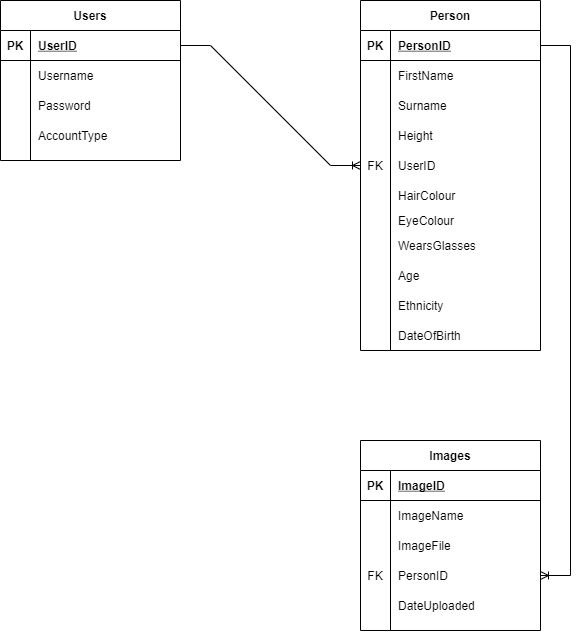

The diagram above was exported from draw.io. Its source (the exported page's mxGraphModel, read from the mxfile embedded in the PNG):
<mxGraphModel dx="1718" dy="935" grid="1" gridSize="10" guides="1" tooltips="1" connect="1" arrows="1" fold="1" page="1" pageScale="1" pageWidth="850" pageHeight="1100" math="0" shadow="0">
  <root>
    <mxCell id="0" />
    <mxCell id="1" parent="0" />
    <mxCell id="mtQ0OKtnIG4qSu7oZ8Ih-1" value="Users" style="shape=table;startSize=30;container=1;collapsible=1;childLayout=tableLayout;fixedRows=1;rowLines=0;fontStyle=1;align=center;resizeLast=1;fillColor=default;strokeColor=default;fontColor=default;" parent="1" vertex="1">
      <mxGeometry x="40" y="80" width="180" height="160" as="geometry" />
    </mxCell>
    <mxCell id="mtQ0OKtnIG4qSu7oZ8Ih-2" value="" style="shape=partialRectangle;collapsible=0;dropTarget=0;pointerEvents=0;fillColor=none;top=0;left=0;bottom=1;right=0;points=[[0,0.5],[1,0.5]];portConstraint=eastwest;" parent="mtQ0OKtnIG4qSu7oZ8Ih-1" vertex="1">
      <mxGeometry y="30" width="180" height="30" as="geometry" />
    </mxCell>
    <mxCell id="mtQ0OKtnIG4qSu7oZ8Ih-3" value="PK" style="shape=partialRectangle;connectable=0;fillColor=none;top=0;left=0;bottom=0;right=0;fontStyle=1;overflow=hidden;" parent="mtQ0OKtnIG4qSu7oZ8Ih-2" vertex="1">
      <mxGeometry width="30" height="30" as="geometry">
        <mxRectangle width="30" height="30" as="alternateBounds" />
      </mxGeometry>
    </mxCell>
    <mxCell id="mtQ0OKtnIG4qSu7oZ8Ih-4" value="UserID" style="shape=partialRectangle;connectable=0;fillColor=none;top=0;left=0;bottom=0;right=0;align=left;spacingLeft=6;fontStyle=5;overflow=hidden;fontColor=default;" parent="mtQ0OKtnIG4qSu7oZ8Ih-2" vertex="1">
      <mxGeometry x="30" width="150" height="30" as="geometry">
        <mxRectangle width="150" height="30" as="alternateBounds" />
      </mxGeometry>
    </mxCell>
    <mxCell id="mtQ0OKtnIG4qSu7oZ8Ih-5" value="" style="shape=partialRectangle;collapsible=0;dropTarget=0;pointerEvents=0;fillColor=none;top=0;left=0;bottom=0;right=0;points=[[0,0.5],[1,0.5]];portConstraint=eastwest;" parent="mtQ0OKtnIG4qSu7oZ8Ih-1" vertex="1">
      <mxGeometry y="60" width="180" height="30" as="geometry" />
    </mxCell>
    <mxCell id="mtQ0OKtnIG4qSu7oZ8Ih-6" value="" style="shape=partialRectangle;connectable=0;fillColor=none;top=0;left=0;bottom=0;right=0;editable=1;overflow=hidden;" parent="mtQ0OKtnIG4qSu7oZ8Ih-5" vertex="1">
      <mxGeometry width="30" height="30" as="geometry">
        <mxRectangle width="30" height="30" as="alternateBounds" />
      </mxGeometry>
    </mxCell>
    <mxCell id="mtQ0OKtnIG4qSu7oZ8Ih-7" value="Username" style="shape=partialRectangle;connectable=0;fillColor=none;top=0;left=0;bottom=0;right=0;align=left;spacingLeft=6;overflow=hidden;fontColor=default;" parent="mtQ0OKtnIG4qSu7oZ8Ih-5" vertex="1">
      <mxGeometry x="30" width="150" height="30" as="geometry">
        <mxRectangle width="150" height="30" as="alternateBounds" />
      </mxGeometry>
    </mxCell>
    <mxCell id="mtQ0OKtnIG4qSu7oZ8Ih-8" value="" style="shape=partialRectangle;collapsible=0;dropTarget=0;pointerEvents=0;fillColor=none;top=0;left=0;bottom=0;right=0;points=[[0,0.5],[1,0.5]];portConstraint=eastwest;" parent="mtQ0OKtnIG4qSu7oZ8Ih-1" vertex="1">
      <mxGeometry y="90" width="180" height="30" as="geometry" />
    </mxCell>
    <mxCell id="mtQ0OKtnIG4qSu7oZ8Ih-9" value="" style="shape=partialRectangle;connectable=0;fillColor=none;top=0;left=0;bottom=0;right=0;editable=1;overflow=hidden;" parent="mtQ0OKtnIG4qSu7oZ8Ih-8" vertex="1">
      <mxGeometry width="30" height="30" as="geometry">
        <mxRectangle width="30" height="30" as="alternateBounds" />
      </mxGeometry>
    </mxCell>
    <mxCell id="mtQ0OKtnIG4qSu7oZ8Ih-10" value="Password" style="shape=partialRectangle;connectable=0;fillColor=none;top=0;left=0;bottom=0;right=0;align=left;spacingLeft=6;overflow=hidden;fontColor=default;" parent="mtQ0OKtnIG4qSu7oZ8Ih-8" vertex="1">
      <mxGeometry x="30" width="150" height="30" as="geometry">
        <mxRectangle width="150" height="30" as="alternateBounds" />
      </mxGeometry>
    </mxCell>
    <mxCell id="mtQ0OKtnIG4qSu7oZ8Ih-11" value="" style="shape=partialRectangle;collapsible=0;dropTarget=0;pointerEvents=0;fillColor=none;top=0;left=0;bottom=0;right=0;points=[[0,0.5],[1,0.5]];portConstraint=eastwest;" parent="mtQ0OKtnIG4qSu7oZ8Ih-1" vertex="1">
      <mxGeometry y="120" width="180" height="30" as="geometry" />
    </mxCell>
    <mxCell id="mtQ0OKtnIG4qSu7oZ8Ih-12" value="" style="shape=partialRectangle;connectable=0;fillColor=none;top=0;left=0;bottom=0;right=0;editable=1;overflow=hidden;" parent="mtQ0OKtnIG4qSu7oZ8Ih-11" vertex="1">
      <mxGeometry width="30" height="30" as="geometry">
        <mxRectangle width="30" height="30" as="alternateBounds" />
      </mxGeometry>
    </mxCell>
    <mxCell id="mtQ0OKtnIG4qSu7oZ8Ih-13" value="AccountType" style="shape=partialRectangle;connectable=0;fillColor=none;top=0;left=0;bottom=0;right=0;align=left;spacingLeft=6;overflow=hidden;fontColor=default;" parent="mtQ0OKtnIG4qSu7oZ8Ih-11" vertex="1">
      <mxGeometry x="30" width="150" height="30" as="geometry">
        <mxRectangle width="150" height="30" as="alternateBounds" />
      </mxGeometry>
    </mxCell>
    <mxCell id="mtQ0OKtnIG4qSu7oZ8Ih-14" value="Person" style="shape=table;startSize=30;container=1;collapsible=1;childLayout=tableLayout;fixedRows=1;rowLines=0;fontStyle=1;align=center;resizeLast=1;fontColor=default;strokeColor=default;fillColor=default;" parent="1" vertex="1">
      <mxGeometry x="400" y="80" width="180" height="350" as="geometry" />
    </mxCell>
    <mxCell id="mtQ0OKtnIG4qSu7oZ8Ih-15" value="" style="shape=partialRectangle;collapsible=0;dropTarget=0;pointerEvents=0;fillColor=none;top=0;left=0;bottom=1;right=0;points=[[0,0.5],[1,0.5]];portConstraint=eastwest;fontColor=default;strokeColor=default;" parent="mtQ0OKtnIG4qSu7oZ8Ih-14" vertex="1">
      <mxGeometry y="30" width="180" height="30" as="geometry" />
    </mxCell>
    <mxCell id="mtQ0OKtnIG4qSu7oZ8Ih-16" value="PK" style="shape=partialRectangle;connectable=0;fillColor=none;top=0;left=0;bottom=0;right=0;fontStyle=1;overflow=hidden;fontColor=default;strokeColor=default;" parent="mtQ0OKtnIG4qSu7oZ8Ih-15" vertex="1">
      <mxGeometry width="30" height="30" as="geometry">
        <mxRectangle width="30" height="30" as="alternateBounds" />
      </mxGeometry>
    </mxCell>
    <mxCell id="mtQ0OKtnIG4qSu7oZ8Ih-17" value="PersonID" style="shape=partialRectangle;connectable=0;fillColor=none;top=0;left=0;bottom=0;right=0;align=left;spacingLeft=6;fontStyle=5;overflow=hidden;fontColor=default;strokeColor=default;" parent="mtQ0OKtnIG4qSu7oZ8Ih-15" vertex="1">
      <mxGeometry x="30" width="150" height="30" as="geometry">
        <mxRectangle width="150" height="30" as="alternateBounds" />
      </mxGeometry>
    </mxCell>
    <mxCell id="mtQ0OKtnIG4qSu7oZ8Ih-18" value="" style="shape=partialRectangle;collapsible=0;dropTarget=0;pointerEvents=0;fillColor=none;top=0;left=0;bottom=0;right=0;points=[[0,0.5],[1,0.5]];portConstraint=eastwest;fontColor=default;strokeColor=default;" parent="mtQ0OKtnIG4qSu7oZ8Ih-14" vertex="1">
      <mxGeometry y="60" width="180" height="30" as="geometry" />
    </mxCell>
    <mxCell id="mtQ0OKtnIG4qSu7oZ8Ih-19" value="" style="shape=partialRectangle;connectable=0;fillColor=none;top=0;left=0;bottom=0;right=0;editable=1;overflow=hidden;fontColor=default;strokeColor=default;" parent="mtQ0OKtnIG4qSu7oZ8Ih-18" vertex="1">
      <mxGeometry width="30" height="30" as="geometry">
        <mxRectangle width="30" height="30" as="alternateBounds" />
      </mxGeometry>
    </mxCell>
    <mxCell id="mtQ0OKtnIG4qSu7oZ8Ih-20" value="FirstName" style="shape=partialRectangle;connectable=0;fillColor=none;top=0;left=0;bottom=0;right=0;align=left;spacingLeft=6;overflow=hidden;fontColor=default;strokeColor=default;" parent="mtQ0OKtnIG4qSu7oZ8Ih-18" vertex="1">
      <mxGeometry x="30" width="150" height="30" as="geometry">
        <mxRectangle width="150" height="30" as="alternateBounds" />
      </mxGeometry>
    </mxCell>
    <mxCell id="65Yi3UP2xb8igxk3vhRQ-15" value="" style="shape=partialRectangle;collapsible=0;dropTarget=0;pointerEvents=0;fillColor=none;top=0;left=0;bottom=0;right=0;points=[[0,0.5],[1,0.5]];portConstraint=eastwest;" vertex="1" parent="mtQ0OKtnIG4qSu7oZ8Ih-14">
      <mxGeometry y="90" width="180" height="30" as="geometry" />
    </mxCell>
    <mxCell id="65Yi3UP2xb8igxk3vhRQ-16" value="" style="shape=partialRectangle;connectable=0;fillColor=none;top=0;left=0;bottom=0;right=0;editable=1;overflow=hidden;" vertex="1" parent="65Yi3UP2xb8igxk3vhRQ-15">
      <mxGeometry width="30" height="30" as="geometry">
        <mxRectangle width="30" height="30" as="alternateBounds" />
      </mxGeometry>
    </mxCell>
    <mxCell id="65Yi3UP2xb8igxk3vhRQ-17" value="Surname" style="shape=partialRectangle;connectable=0;fillColor=none;top=0;left=0;bottom=0;right=0;align=left;spacingLeft=6;overflow=hidden;" vertex="1" parent="65Yi3UP2xb8igxk3vhRQ-15">
      <mxGeometry x="30" width="150" height="30" as="geometry">
        <mxRectangle width="150" height="30" as="alternateBounds" />
      </mxGeometry>
    </mxCell>
    <mxCell id="mtQ0OKtnIG4qSu7oZ8Ih-51" value="" style="shape=partialRectangle;collapsible=0;dropTarget=0;pointerEvents=0;fillColor=none;top=0;left=0;bottom=0;right=0;points=[[0,0.5],[1,0.5]];portConstraint=eastwest;fontColor=default;strokeColor=default;" parent="mtQ0OKtnIG4qSu7oZ8Ih-14" vertex="1">
      <mxGeometry y="120" width="180" height="30" as="geometry" />
    </mxCell>
    <mxCell id="mtQ0OKtnIG4qSu7oZ8Ih-52" value="" style="shape=partialRectangle;connectable=0;fillColor=none;top=0;left=0;bottom=0;right=0;editable=1;overflow=hidden;fontColor=default;strokeColor=default;" parent="mtQ0OKtnIG4qSu7oZ8Ih-51" vertex="1">
      <mxGeometry width="30" height="30" as="geometry">
        <mxRectangle width="30" height="30" as="alternateBounds" />
      </mxGeometry>
    </mxCell>
    <mxCell id="mtQ0OKtnIG4qSu7oZ8Ih-53" value="Height" style="shape=partialRectangle;connectable=0;fillColor=none;top=0;left=0;bottom=0;right=0;align=left;spacingLeft=6;overflow=hidden;fontColor=default;strokeColor=default;" parent="mtQ0OKtnIG4qSu7oZ8Ih-51" vertex="1">
      <mxGeometry x="30" width="150" height="30" as="geometry">
        <mxRectangle width="150" height="30" as="alternateBounds" />
      </mxGeometry>
    </mxCell>
    <mxCell id="mtQ0OKtnIG4qSu7oZ8Ih-27" value="" style="shape=partialRectangle;collapsible=0;dropTarget=0;pointerEvents=0;fillColor=none;top=0;left=0;bottom=0;right=0;points=[[0,0.5],[1,0.5]];portConstraint=eastwest;fontColor=default;strokeColor=default;" parent="mtQ0OKtnIG4qSu7oZ8Ih-14" vertex="1">
      <mxGeometry y="150" width="180" height="30" as="geometry" />
    </mxCell>
    <mxCell id="mtQ0OKtnIG4qSu7oZ8Ih-28" value="FK" style="shape=partialRectangle;connectable=0;fillColor=none;top=0;left=0;bottom=0;right=0;fontStyle=0;overflow=hidden;fontColor=default;strokeColor=default;" parent="mtQ0OKtnIG4qSu7oZ8Ih-27" vertex="1">
      <mxGeometry width="30" height="30" as="geometry">
        <mxRectangle width="30" height="30" as="alternateBounds" />
      </mxGeometry>
    </mxCell>
    <mxCell id="mtQ0OKtnIG4qSu7oZ8Ih-29" value="UserID" style="shape=partialRectangle;connectable=0;fillColor=none;top=0;left=0;bottom=0;right=0;align=left;spacingLeft=6;fontStyle=0;overflow=hidden;fontColor=default;strokeColor=default;" parent="mtQ0OKtnIG4qSu7oZ8Ih-27" vertex="1">
      <mxGeometry x="30" width="150" height="30" as="geometry">
        <mxRectangle width="150" height="30" as="alternateBounds" />
      </mxGeometry>
    </mxCell>
    <mxCell id="65Yi3UP2xb8igxk3vhRQ-2" value="" style="shape=partialRectangle;collapsible=0;dropTarget=0;pointerEvents=0;fillColor=none;top=0;left=0;bottom=0;right=0;points=[[0,0.5],[1,0.5]];portConstraint=eastwest;" vertex="1" parent="mtQ0OKtnIG4qSu7oZ8Ih-14">
      <mxGeometry y="180" width="180" height="30" as="geometry" />
    </mxCell>
    <mxCell id="65Yi3UP2xb8igxk3vhRQ-3" value="" style="shape=partialRectangle;connectable=0;fillColor=none;top=0;left=0;bottom=0;right=0;editable=1;overflow=hidden;" vertex="1" parent="65Yi3UP2xb8igxk3vhRQ-2">
      <mxGeometry width="30" height="30" as="geometry">
        <mxRectangle width="30" height="30" as="alternateBounds" />
      </mxGeometry>
    </mxCell>
    <mxCell id="65Yi3UP2xb8igxk3vhRQ-4" value="HairColour" style="shape=partialRectangle;connectable=0;fillColor=none;top=0;left=0;bottom=0;right=0;align=left;spacingLeft=6;overflow=hidden;" vertex="1" parent="65Yi3UP2xb8igxk3vhRQ-2">
      <mxGeometry x="30" width="150" height="30" as="geometry">
        <mxRectangle width="150" height="30" as="alternateBounds" />
      </mxGeometry>
    </mxCell>
    <mxCell id="mtQ0OKtnIG4qSu7oZ8Ih-21" value="" style="shape=partialRectangle;collapsible=0;dropTarget=0;pointerEvents=0;fillColor=none;top=0;left=0;bottom=0;right=0;points=[[0,0.5],[1,0.5]];portConstraint=eastwest;fontColor=default;strokeColor=default;" parent="mtQ0OKtnIG4qSu7oZ8Ih-14" vertex="1">
      <mxGeometry y="210" width="180" height="20" as="geometry" />
    </mxCell>
    <mxCell id="mtQ0OKtnIG4qSu7oZ8Ih-22" value="" style="shape=partialRectangle;connectable=0;fillColor=none;top=0;left=0;bottom=0;right=0;editable=1;overflow=hidden;fontColor=default;strokeColor=default;" parent="mtQ0OKtnIG4qSu7oZ8Ih-21" vertex="1">
      <mxGeometry width="30" height="20" as="geometry">
        <mxRectangle width="30" height="20" as="alternateBounds" />
      </mxGeometry>
    </mxCell>
    <mxCell id="mtQ0OKtnIG4qSu7oZ8Ih-23" value="EyeColour" style="shape=partialRectangle;connectable=0;fillColor=none;top=0;left=0;bottom=0;right=0;align=left;spacingLeft=6;overflow=hidden;fontColor=default;strokeColor=default;" parent="mtQ0OKtnIG4qSu7oZ8Ih-21" vertex="1">
      <mxGeometry x="30" width="150" height="20" as="geometry">
        <mxRectangle width="150" height="20" as="alternateBounds" />
      </mxGeometry>
    </mxCell>
    <mxCell id="65Yi3UP2xb8igxk3vhRQ-6" value="" style="shape=partialRectangle;collapsible=0;dropTarget=0;pointerEvents=0;fillColor=none;top=0;left=0;bottom=0;right=0;points=[[0,0.5],[1,0.5]];portConstraint=eastwest;" vertex="1" parent="mtQ0OKtnIG4qSu7oZ8Ih-14">
      <mxGeometry y="230" width="180" height="30" as="geometry" />
    </mxCell>
    <mxCell id="65Yi3UP2xb8igxk3vhRQ-7" value="" style="shape=partialRectangle;connectable=0;fillColor=none;top=0;left=0;bottom=0;right=0;editable=1;overflow=hidden;" vertex="1" parent="65Yi3UP2xb8igxk3vhRQ-6">
      <mxGeometry width="30" height="30" as="geometry">
        <mxRectangle width="30" height="30" as="alternateBounds" />
      </mxGeometry>
    </mxCell>
    <mxCell id="65Yi3UP2xb8igxk3vhRQ-8" value="WearsGlasses" style="shape=partialRectangle;connectable=0;fillColor=none;top=0;left=0;bottom=0;right=0;align=left;spacingLeft=6;overflow=hidden;" vertex="1" parent="65Yi3UP2xb8igxk3vhRQ-6">
      <mxGeometry x="30" width="150" height="30" as="geometry">
        <mxRectangle width="150" height="30" as="alternateBounds" />
      </mxGeometry>
    </mxCell>
    <mxCell id="65Yi3UP2xb8igxk3vhRQ-12" value="" style="shape=partialRectangle;collapsible=0;dropTarget=0;pointerEvents=0;fillColor=none;top=0;left=0;bottom=0;right=0;points=[[0,0.5],[1,0.5]];portConstraint=eastwest;" vertex="1" parent="mtQ0OKtnIG4qSu7oZ8Ih-14">
      <mxGeometry y="260" width="180" height="30" as="geometry" />
    </mxCell>
    <mxCell id="65Yi3UP2xb8igxk3vhRQ-13" value="" style="shape=partialRectangle;connectable=0;fillColor=none;top=0;left=0;bottom=0;right=0;editable=1;overflow=hidden;" vertex="1" parent="65Yi3UP2xb8igxk3vhRQ-12">
      <mxGeometry width="30" height="30" as="geometry">
        <mxRectangle width="30" height="30" as="alternateBounds" />
      </mxGeometry>
    </mxCell>
    <mxCell id="65Yi3UP2xb8igxk3vhRQ-14" value="Age" style="shape=partialRectangle;connectable=0;fillColor=none;top=0;left=0;bottom=0;right=0;align=left;spacingLeft=6;overflow=hidden;" vertex="1" parent="65Yi3UP2xb8igxk3vhRQ-12">
      <mxGeometry x="30" width="150" height="30" as="geometry">
        <mxRectangle width="150" height="30" as="alternateBounds" />
      </mxGeometry>
    </mxCell>
    <mxCell id="65Yi3UP2xb8igxk3vhRQ-18" value="" style="shape=partialRectangle;collapsible=0;dropTarget=0;pointerEvents=0;fillColor=none;top=0;left=0;bottom=0;right=0;points=[[0,0.5],[1,0.5]];portConstraint=eastwest;" vertex="1" parent="mtQ0OKtnIG4qSu7oZ8Ih-14">
      <mxGeometry y="290" width="180" height="30" as="geometry" />
    </mxCell>
    <mxCell id="65Yi3UP2xb8igxk3vhRQ-19" value="" style="shape=partialRectangle;connectable=0;fillColor=none;top=0;left=0;bottom=0;right=0;editable=1;overflow=hidden;" vertex="1" parent="65Yi3UP2xb8igxk3vhRQ-18">
      <mxGeometry width="30" height="30" as="geometry">
        <mxRectangle width="30" height="30" as="alternateBounds" />
      </mxGeometry>
    </mxCell>
    <mxCell id="65Yi3UP2xb8igxk3vhRQ-20" value="Ethnicity" style="shape=partialRectangle;connectable=0;fillColor=none;top=0;left=0;bottom=0;right=0;align=left;spacingLeft=6;overflow=hidden;" vertex="1" parent="65Yi3UP2xb8igxk3vhRQ-18">
      <mxGeometry x="30" width="150" height="30" as="geometry">
        <mxRectangle width="150" height="30" as="alternateBounds" />
      </mxGeometry>
    </mxCell>
    <mxCell id="65Yi3UP2xb8igxk3vhRQ-22" value="" style="shape=partialRectangle;collapsible=0;dropTarget=0;pointerEvents=0;fillColor=none;top=0;left=0;bottom=0;right=0;points=[[0,0.5],[1,0.5]];portConstraint=eastwest;" vertex="1" parent="mtQ0OKtnIG4qSu7oZ8Ih-14">
      <mxGeometry y="320" width="180" height="30" as="geometry" />
    </mxCell>
    <mxCell id="65Yi3UP2xb8igxk3vhRQ-23" value="" style="shape=partialRectangle;connectable=0;fillColor=none;top=0;left=0;bottom=0;right=0;editable=1;overflow=hidden;" vertex="1" parent="65Yi3UP2xb8igxk3vhRQ-22">
      <mxGeometry width="30" height="30" as="geometry">
        <mxRectangle width="30" height="30" as="alternateBounds" />
      </mxGeometry>
    </mxCell>
    <mxCell id="65Yi3UP2xb8igxk3vhRQ-24" value="DateOfBirth" style="shape=partialRectangle;connectable=0;fillColor=none;top=0;left=0;bottom=0;right=0;align=left;spacingLeft=6;overflow=hidden;" vertex="1" parent="65Yi3UP2xb8igxk3vhRQ-22">
      <mxGeometry x="30" width="150" height="30" as="geometry">
        <mxRectangle width="150" height="30" as="alternateBounds" />
      </mxGeometry>
    </mxCell>
    <mxCell id="mtQ0OKtnIG4qSu7oZ8Ih-30" value="Images" style="shape=table;startSize=30;container=1;collapsible=1;childLayout=tableLayout;fixedRows=1;rowLines=0;fontStyle=1;align=center;resizeLast=1;fontColor=default;strokeColor=default;fillColor=default;" parent="1" vertex="1">
      <mxGeometry x="400" y="520" width="180" height="190" as="geometry" />
    </mxCell>
    <mxCell id="mtQ0OKtnIG4qSu7oZ8Ih-31" value="" style="shape=partialRectangle;collapsible=0;dropTarget=0;pointerEvents=0;fillColor=none;top=0;left=0;bottom=1;right=0;points=[[0,0.5],[1,0.5]];portConstraint=eastwest;fontColor=default;strokeColor=default;" parent="mtQ0OKtnIG4qSu7oZ8Ih-30" vertex="1">
      <mxGeometry y="30" width="180" height="30" as="geometry" />
    </mxCell>
    <mxCell id="mtQ0OKtnIG4qSu7oZ8Ih-32" value="PK" style="shape=partialRectangle;connectable=0;fillColor=none;top=0;left=0;bottom=0;right=0;fontStyle=1;overflow=hidden;fontColor=default;strokeColor=default;" parent="mtQ0OKtnIG4qSu7oZ8Ih-31" vertex="1">
      <mxGeometry width="30" height="30" as="geometry">
        <mxRectangle width="30" height="30" as="alternateBounds" />
      </mxGeometry>
    </mxCell>
    <mxCell id="mtQ0OKtnIG4qSu7oZ8Ih-33" value="ImageID" style="shape=partialRectangle;connectable=0;fillColor=none;top=0;left=0;bottom=0;right=0;align=left;spacingLeft=6;fontStyle=5;overflow=hidden;fontColor=default;strokeColor=default;" parent="mtQ0OKtnIG4qSu7oZ8Ih-31" vertex="1">
      <mxGeometry x="30" width="150" height="30" as="geometry">
        <mxRectangle width="150" height="30" as="alternateBounds" />
      </mxGeometry>
    </mxCell>
    <mxCell id="mtQ0OKtnIG4qSu7oZ8Ih-34" value="" style="shape=partialRectangle;collapsible=0;dropTarget=0;pointerEvents=0;fillColor=none;top=0;left=0;bottom=0;right=0;points=[[0,0.5],[1,0.5]];portConstraint=eastwest;fontColor=default;strokeColor=default;" parent="mtQ0OKtnIG4qSu7oZ8Ih-30" vertex="1">
      <mxGeometry y="60" width="180" height="30" as="geometry" />
    </mxCell>
    <mxCell id="mtQ0OKtnIG4qSu7oZ8Ih-35" value="" style="shape=partialRectangle;connectable=0;fillColor=none;top=0;left=0;bottom=0;right=0;editable=1;overflow=hidden;fontColor=default;strokeColor=default;" parent="mtQ0OKtnIG4qSu7oZ8Ih-34" vertex="1">
      <mxGeometry width="30" height="30" as="geometry">
        <mxRectangle width="30" height="30" as="alternateBounds" />
      </mxGeometry>
    </mxCell>
    <mxCell id="mtQ0OKtnIG4qSu7oZ8Ih-36" value="ImageName" style="shape=partialRectangle;connectable=0;fillColor=none;top=0;left=0;bottom=0;right=0;align=left;spacingLeft=6;overflow=hidden;fontColor=default;strokeColor=default;" parent="mtQ0OKtnIG4qSu7oZ8Ih-34" vertex="1">
      <mxGeometry x="30" width="150" height="30" as="geometry">
        <mxRectangle width="150" height="30" as="alternateBounds" />
      </mxGeometry>
    </mxCell>
    <mxCell id="mtQ0OKtnIG4qSu7oZ8Ih-37" value="" style="shape=partialRectangle;collapsible=0;dropTarget=0;pointerEvents=0;fillColor=none;top=0;left=0;bottom=0;right=0;points=[[0,0.5],[1,0.5]];portConstraint=eastwest;fontColor=default;strokeColor=default;" parent="mtQ0OKtnIG4qSu7oZ8Ih-30" vertex="1">
      <mxGeometry y="90" width="180" height="30" as="geometry" />
    </mxCell>
    <mxCell id="mtQ0OKtnIG4qSu7oZ8Ih-38" value="" style="shape=partialRectangle;connectable=0;fillColor=none;top=0;left=0;bottom=0;right=0;editable=1;overflow=hidden;fontColor=default;strokeColor=default;" parent="mtQ0OKtnIG4qSu7oZ8Ih-37" vertex="1">
      <mxGeometry width="30" height="30" as="geometry">
        <mxRectangle width="30" height="30" as="alternateBounds" />
      </mxGeometry>
    </mxCell>
    <mxCell id="mtQ0OKtnIG4qSu7oZ8Ih-39" value="ImageFile" style="shape=partialRectangle;connectable=0;fillColor=none;top=0;left=0;bottom=0;right=0;align=left;spacingLeft=6;overflow=hidden;fontColor=default;strokeColor=default;" parent="mtQ0OKtnIG4qSu7oZ8Ih-37" vertex="1">
      <mxGeometry x="30" width="150" height="30" as="geometry">
        <mxRectangle width="150" height="30" as="alternateBounds" />
      </mxGeometry>
    </mxCell>
    <mxCell id="mtQ0OKtnIG4qSu7oZ8Ih-46" value="" style="shape=partialRectangle;collapsible=0;dropTarget=0;pointerEvents=0;fillColor=none;top=0;left=0;bottom=0;right=0;points=[[0,0.5],[1,0.5]];portConstraint=eastwest;fontColor=default;strokeColor=default;" parent="mtQ0OKtnIG4qSu7oZ8Ih-30" vertex="1">
      <mxGeometry y="120" width="180" height="30" as="geometry" />
    </mxCell>
    <mxCell id="mtQ0OKtnIG4qSu7oZ8Ih-47" value="FK" style="shape=partialRectangle;connectable=0;fillColor=none;top=0;left=0;bottom=0;right=0;fontStyle=0;overflow=hidden;fontColor=default;strokeColor=default;" parent="mtQ0OKtnIG4qSu7oZ8Ih-46" vertex="1">
      <mxGeometry width="30" height="30" as="geometry">
        <mxRectangle width="30" height="30" as="alternateBounds" />
      </mxGeometry>
    </mxCell>
    <mxCell id="mtQ0OKtnIG4qSu7oZ8Ih-48" value="PersonID" style="shape=partialRectangle;connectable=0;fillColor=none;top=0;left=0;bottom=0;right=0;align=left;spacingLeft=6;fontStyle=0;overflow=hidden;fontColor=default;strokeColor=default;" parent="mtQ0OKtnIG4qSu7oZ8Ih-46" vertex="1">
      <mxGeometry x="30" width="150" height="30" as="geometry">
        <mxRectangle width="150" height="30" as="alternateBounds" />
      </mxGeometry>
    </mxCell>
    <mxCell id="65Yi3UP2xb8igxk3vhRQ-9" value="" style="shape=partialRectangle;collapsible=0;dropTarget=0;pointerEvents=0;fillColor=none;top=0;left=0;bottom=0;right=0;points=[[0,0.5],[1,0.5]];portConstraint=eastwest;" vertex="1" parent="mtQ0OKtnIG4qSu7oZ8Ih-30">
      <mxGeometry y="150" width="180" height="30" as="geometry" />
    </mxCell>
    <mxCell id="65Yi3UP2xb8igxk3vhRQ-10" value="" style="shape=partialRectangle;connectable=0;fillColor=none;top=0;left=0;bottom=0;right=0;editable=1;overflow=hidden;" vertex="1" parent="65Yi3UP2xb8igxk3vhRQ-9">
      <mxGeometry width="30" height="30" as="geometry">
        <mxRectangle width="30" height="30" as="alternateBounds" />
      </mxGeometry>
    </mxCell>
    <mxCell id="65Yi3UP2xb8igxk3vhRQ-11" value="DateUploaded" style="shape=partialRectangle;connectable=0;fillColor=none;top=0;left=0;bottom=0;right=0;align=left;spacingLeft=6;overflow=hidden;" vertex="1" parent="65Yi3UP2xb8igxk3vhRQ-9">
      <mxGeometry x="30" width="150" height="30" as="geometry">
        <mxRectangle width="150" height="30" as="alternateBounds" />
      </mxGeometry>
    </mxCell>
    <mxCell id="mtQ0OKtnIG4qSu7oZ8Ih-49" value="" style="edgeStyle=entityRelationEdgeStyle;fontSize=12;html=1;endArrow=ERoneToMany;rounded=0;fontColor=default;exitX=1;exitY=0.5;exitDx=0;exitDy=0;strokeColor=default;labelBackgroundColor=default;entryX=0;entryY=0.5;entryDx=0;entryDy=0;" parent="1" source="mtQ0OKtnIG4qSu7oZ8Ih-2" target="mtQ0OKtnIG4qSu7oZ8Ih-27" edge="1">
      <mxGeometry width="100" height="100" relative="1" as="geometry">
        <mxPoint x="370" y="620" as="sourcePoint" />
        <mxPoint x="470" y="520" as="targetPoint" />
      </mxGeometry>
    </mxCell>
    <mxCell id="mtQ0OKtnIG4qSu7oZ8Ih-50" value="" style="edgeStyle=entityRelationEdgeStyle;fontSize=12;html=1;endArrow=ERoneToMany;rounded=0;labelBackgroundColor=default;fontColor=default;strokeColor=default;exitX=1;exitY=0.5;exitDx=0;exitDy=0;entryX=1;entryY=0.5;entryDx=0;entryDy=0;" parent="1" source="mtQ0OKtnIG4qSu7oZ8Ih-15" target="mtQ0OKtnIG4qSu7oZ8Ih-46" edge="1">
      <mxGeometry width="100" height="100" relative="1" as="geometry">
        <mxPoint x="370" y="620" as="sourcePoint" />
        <mxPoint x="470" y="520" as="targetPoint" />
      </mxGeometry>
    </mxCell>
  </root>
</mxGraphModel>